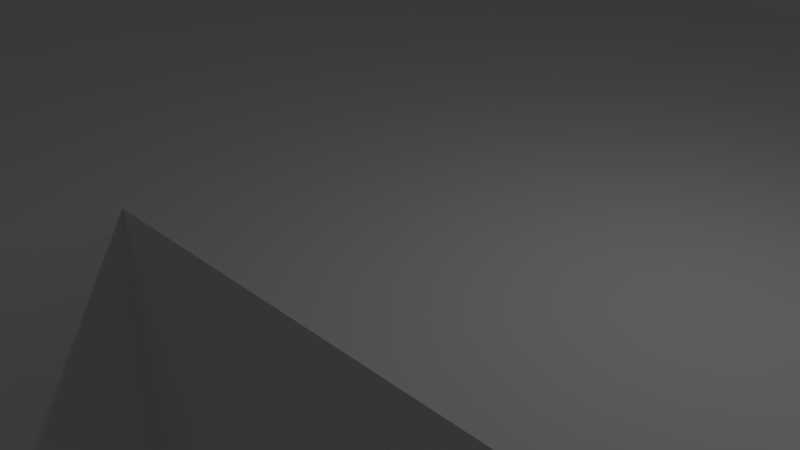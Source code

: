 # Source: oirion-80EDC.blend  (saved by Blender 2.78.0; exported with 4.5.12 LTS)
import bpy
from mathutils import Matrix  # noqa: F401  (used for matrix-valued properties, if any)

bpy.ops.wm.read_factory_settings(use_empty=True)
scene = bpy.context.scene
scene.name = 'Scene'

# ---- collections
col_collection_1 = bpy.data.collections.new('Collection 1'); scene.collection.children.link(col_collection_1)

# ---- materials (node trees are filled in below, after node groups)
mat_material_001 = bpy.data.materials.new('Material.001')
mat_material_001.alpha_threshold = 0.0
mat_material_001.use_transparent_shadow = False
mat_material_001.roughness = 0.5
mat_material_001.line_color = (0.0, 0.0, 0.0, 1.0)

# ---- material node trees

# ---- world
world_world = bpy.data.worlds.new('World'); scene.world = world_world
world_world.color = (0.05088, 0.05088, 0.05088)
world_world.use_sun_shadow = False
world_world.sun_shadow_jitter_overblur = 0.0
world_world.cycles.sampling_method = 'MANUAL'

# ---- cameras
cam_camera = bpy.data.cameras.new('Camera')
cam_camera.clip_end = 100.0
cam_camera.lens = 35.0
cam_camera.sensor_width = 32.0
cam_camera.sensor_height = 18.0
cam_camera.ortho_scale = 7.314
cam_camera.dof.focus_distance = 0.0
cam_camera.dof.aperture_fstop = 128.0

# ---- lights
light_lamp = bpy.data.lights.new('Lamp', 'POINT')
light_lamp.transmission_factor = 0.0
light_lamp.cutoff_distance = 30.0
light_lamp.energy = 100.0
light_lamp.shadow_buffer_clip_start = 1.001
light_lamp.shadow_soft_size = 0.1
light_lamp.shadow_maximum_resolution = 0.006
light_lamp.use_absolute_resolution = True

# ---- meshes
me_cube_001 = bpy.data.meshes.new('Cube.001')
me_cube_001.from_pydata([(1.0, 1.0, -1.0), (1.0, -1.0, -1.0), (-1.0, -1.0, -1.0), (-1.0, 1.0, -1.0), (1.0, 1.0, 1.0), (1.0, -1.0, 1.0), (-1.0, -1.0, 1.0), (-1.0, 1.0, 1.0), (1.0, -0.725, 1.0), (-1.0, -0.725, 1.0), (-1.0, -0.725, 0.06667), (1.0, -0.725, 0.06667), (-1.0, 0.725, 0.06667), (1.0, 0.725, 0.06667), (1.0, 0.725, 1.0), (-1.0, 0.725, 1.0), (0.7592, -0.5886, -1.0), (0.7592, -0.5886, 0.06667), (0.3592, -0.08857, -1.0), (0.3592, -0.08857, 0.06667), (0.7592, -0.08857, -1.0), (0.7592, -0.08857, 0.06667), (-0.04836, -0.6055, 0.06667), (0.1902, -0.6055, 0.06667), (-0.04836, -0.6055, -1.0), (0.3031, -0.6055, -1.0), (0.7516, -0.6055, -1.0), (0.7516, -0.6055, 0.06667), (-0.04836, -0.1055, -1.0), (-0.04836, -0.1055, 0.06667), (0.7516, -0.5886, -1.0), (0.7516, -0.5886, 0.06667), (0.3592, -0.1055, 0.06667), (0.3592, -0.1055, -1.0)], [], [(0, 1, 20, 18, 33, 28, 24, 25, 2, 3), (4, 7, 15, 14), (0, 4, 14, 13, 11, 8, 5, 1), (1, 5, 6, 2), (2, 6, 9, 10, 12, 15, 7, 3), (4, 0, 3, 7), (13, 12, 10, 23, 22, 29, 32, 19, 21, 11), (8, 9, 6, 5), (12, 13, 14, 15), (11, 10, 9, 8), (16, 17, 21, 20), (20, 21, 19, 18), (18, 19, 32, 33), (11, 21, 17, 31, 27, 23, 10), (2, 25, 26, 30, 16, 20, 1), (29, 28, 33, 32), (26, 27, 31, 30), (30, 31, 17, 16), (24, 22, 23, 27, 26, 25), (28, 29, 22, 24)])
me_cube_001.polygons.foreach_set('use_smooth', [1, 1, 1, 1, 1, 1, 0, 1, 0, 0, 0, 0, 0, 0, 1, 0, 0, 0, 0, 0])
me_cube_001.materials.append(mat_material_001)
me_cube_001.use_remesh_preserve_volume = False
me_cube_001.use_remesh_preserve_attributes = False
me_cube_001.use_mirror_vertex_groups = False
me_cube_001.update()
me_cube_003 = bpy.data.meshes.new('Cube.003')
me_cube_003.from_pydata([(-1.0, -1.0, -1.0), (-1.0, -1.0, 1.0), (-1.0, 1.0, -1.0), (-1.0, 1.0, 1.0), (1.0, -1.0, -1.0), (1.0, -1.0, 1.0), (1.0, 1.0, -1.0), (1.0, 1.0, 1.0), (1.0, -0.775, -0.412), (-1.0, -0.775, -0.412), (1.0, -0.6211, -0.412), (-1.0, -0.6211, -0.412), (-1.0, 0.7846, 0.6977), (1.0, 0.7846, 0.6977), (-1.0, 0.6307, 0.6977), (1.0, 0.6307, 0.6977), (1.0, 0.2847, 0.569), (-1.0, 0.2848, 0.5667), (1.0, -0.2838, 0.5718), (-1.0, -0.2837, 0.5695), (1.0, -0.26, 0.6239), (1.0, 0.2184, 0.6873), (-1.0, 0.2185, 0.685), (1.0, 0.2565, 0.632), (-1.0, 0.2566, 0.6297), (-1.0, 0.2457, 0.6455), (1.0, -0.2552, 0.6345), (-1.0, -0.2551, 0.6322), (1.0, 0.1719, 0.7328), (-1.0, 0.1721, 0.7304), (1.0, -0.2167, 0.6894), (1.0, -0.1807, 0.7241), (-1.0, -0.2166, 0.6871), (-1.0, -0.2328, 0.664), (1.0, 0.1189, 0.7666), (-1.0, 0.119, 0.7643), (1.0, -0.17, 0.7344), (-1.0, -0.1698, 0.7321), (1.0, 0.07291, 0.7833), (1.0, 0.0612, 0.7876), (-1.0, 0.06133, 0.7853), (1.0, -0.1166, 0.7678), (-1.0, -0.1165, 0.7654), (1.0, 0.001201, 0.7949), (-1.0, 0.001331, 0.7926), (1.0, -0.05885, 0.7882), (-1.0, -0.05872, 0.7859), (1.0, -0.3021, 0.3618), (-1.0, -0.302, 0.3594), (1.0, 0.3076, 0.4297), (-1.0, 0.3078, 0.4274), (1.0, 0.302, 0.5007), (-1.0, 0.3021, 0.4984), (1.0, -0.3077, 0.4327), (-1.0, -0.3076, 0.4304), (1.0, -0.3016, 0.5036), (-1.0, -0.3015, 0.5013), (1.0, 0.2583, 0.6279), (1.0, -0.3021, -0.1689), (-1.0, -0.3019, -0.1712), (1.0, -0.3077, -0.09792), (-1.0, -0.3076, -0.1002), (1.0, -0.3016, -0.02701), (-1.0, -0.3015, -0.02933), (-1.0, 0.2552, -0.305), (1.0, -0.172, -0.4009), (-1.0, -0.1719, -0.4033), (1.0, 0.2166, -0.3576), (-1.0, 0.2168, -0.3599), (1.0, -0.2185, -0.3555), (-1.0, -0.2184, -0.3578), (1.0, -0.119, -0.4348), (-1.0, -0.1188, -0.4371), (1.0, 0.1698, -0.4026), (-1.0, 0.17, -0.4049), (1.0, -0.06132, -0.4558), (-1.0, -0.06119, -0.4581), (1.0, 0.1165, -0.4359), (-1.0, 0.1167, -0.4383), (1.0, -0.001316, -0.4631), (-1.0, -0.001186, -0.4654), (1.0, 0.05874, -0.4564), (-1.0, 0.05887, -0.4587), (1.0, -0.301, -0.3041), (1.0, -0.2539, -0.3041), (-1.0, 0.2556, -0.3041), (-1.0, -0.2554, -0.3041), (-1.0, -0.301, -0.3041), (-0.2231, 0.2552, -0.3041), (1.0, 0.3144, -0.3041), (1.0, 0.2541, -0.3041), (-1.0, 0.3144, -0.3041), (-1.0, -0.301, -0.0276), (-1.0, -0.301, 0.3557), (-1.0, -0.301, -0.1749), (-1.0, -0.301, 0.03708), (1.0, 0.3144, 0.4232), (-1.0, 0.3144, 0.4232), (1.0, 0.3071, 0.4232), (-1.0, 0.3074, 0.4232), (1.0, -0.301, -0.02478), (1.0, -0.301, 0.01617), (1.0, -0.301, -0.1731), (1.0, -0.301, 0.3575), (1.0, -0.775, -0.4), (1.0, -0.8276, -0.4), (1.0, -0.8308, -0.4), (-1.0, -0.6211, -0.4), (-1.0, -0.775, -0.4), (-1.0, -0.8308, -0.4), (1.0, -0.5231, -0.4), (1.0, -0.6211, -0.4), (-1.0, -0.5231, -0.4), (1.0, -0.5231, 0.6441), (1.0, -0.5231, 0.6219), (1.0, -0.5231, 0.6909), (-1.0, -0.5231, 0.6909), (-1.0, -0.5231, 0.6752), (-1.0, -0.5607, 0.6909), (1.0, -0.8308, 0.6909), (-1.0, -0.8308, 0.6909), (-1.0, -0.8308, 0.4951), (1.0, 0.5231, -0.4), (-1.0, 0.5231, -0.4), (1.0, 0.8308, -0.4), (-1.0, 0.8308, -0.4), (1.0, 0.8308, 0.6909), (-1.0, 0.8308, 0.6909), (-1.0, 0.6307, 0.6909), (1.0, 0.7846, 0.6909), (-1.0, 0.7846, 0.6909), (1.0, 0.6307, 0.6909), (1.0, 0.5231, 0.6909), (-1.0, 0.5231, 0.6909), (1.0, 0.5231, 0.6299), (-1.0, 0.5231, 0.6349)], [], [(0, 1, 121, 109, 108, 9, 11, 107, 112, 117, 33, 27, 19, 56, 54, 48, 93, 95, 92, 63, 61, 59, 94, 87, 86, 70, 66, 72, 76, 80, 82, 78, 74, 68, 64, 85, 91, 97, 99, 50, 52, 17, 24, 25, 135, 123, 125, 127, 130, 12, 3, 2), (2, 3, 7, 6), (6, 7, 13, 129, 126, 124, 122, 134, 57, 16, 51, 49, 98, 96, 89, 90, 67, 73, 77, 81, 79, 75, 71, 65, 69, 84, 83, 102, 58, 60, 62, 100, 101, 103, 47, 53, 55, 18, 20, 114, 110, 111, 10, 8, 104, 105, 4), (4, 5, 1, 0), (2, 6, 4, 0), (7, 3, 1, 5), (11, 10, 111, 107), (4, 105, 106, 119, 115, 113, 31, 36, 41, 45, 43, 39, 38, 7, 5), (3, 118, 120, 121, 1), (9, 8, 10, 11), (8, 9, 108, 104), (3, 12, 14, 128, 133, 135, 25, 22, 29, 35, 40, 44, 46, 42, 37, 32, 33, 117, 116, 118), (15, 14, 12, 13), (49, 50, 99, 98), (38, 34, 28, 21, 23, 57, 134, 132, 131, 15, 13, 7), (23, 24, 17, 16, 57), (16, 17, 52, 51), (53, 54, 56, 55), (43, 44, 40, 39), (39, 40, 35, 34, 38), (41, 42, 46, 45), (21, 22, 25, 24, 23), (47, 48, 54, 53), (28, 29, 22, 21), (36, 37, 42, 41), (26, 27, 33, 32, 30), (55, 56, 19, 18), (51, 52, 50, 49), (45, 46, 44, 43), (34, 35, 29, 28), (18, 19, 27, 26, 20), (30, 32, 37, 36, 31), (60, 61, 63, 62), (67, 68, 74, 73), (75, 76, 72, 71), (71, 72, 66, 65), (73, 74, 78, 77), (77, 78, 82, 81), (69, 70, 86, 84), (58, 59, 61, 60), (79, 80, 76, 75), (62, 63, 92, 100), (65, 66, 70, 69), (81, 82, 80, 79), (97, 96, 98, 99), (83, 87, 94, 102), (101, 100, 92, 95, 93, 103), (90, 88, 64, 68, 67), (88, 85, 64), (103, 93, 48, 47), (102, 94, 59, 58), (91, 89, 96, 97), (87, 83, 84, 86), (89, 91, 85, 88, 90), (112, 110, 114, 113, 115, 116, 117), (119, 120, 118, 116, 115), (106, 109, 121, 120, 119), (109, 106, 105, 104, 108), (110, 112, 107, 111), (113, 114, 20, 26, 30, 31), (130, 129, 13, 12), (125, 124, 126, 127), (132, 133, 128, 131), (127, 126, 129, 130), (131, 128, 14, 15), (122, 123, 135, 133, 132, 134), (123, 122, 124, 125)])
me_cube_003.polygons.foreach_set('use_smooth', [1, 1, 1, 1, 1, 1, 1, 1, 1, 1, 1, 1, 1, 1, 1, 1, 1, 1, 1, 1, 1, 1, 1, 1, 1, 1, 1, 1, 1, 1, 1, 1, 1, 1, 1, 1, 1, 1, 1, 1, 1, 1, 1, 1, 1, 1, 1, 1, 1, 1, 1, 1, 1, 1, 0, 0, 0, 0, 0, 1, 1, 0, 0, 0, 1, 0, 0])
me_cube_003.use_remesh_preserve_volume = False
me_cube_003.use_remesh_preserve_attributes = False
me_cube_003.use_mirror_vertex_groups = False
me_cube_003.update()

# ---- objects
ob_lamp = bpy.data.objects.new('Lamp', light_lamp)
ob_camera = bpy.data.objects.new('Camera', cam_camera)
ob_cube_001 = bpy.data.objects.new('Cube.001', me_cube_001)
ob_cube = bpy.data.objects.new('Cube', me_cube_003)

# ---- transforms, parenting, visibility, modifiers, constraints
ob_lamp.location = (4.076, 1.005, 5.904)
ob_lamp.rotation_euler = (0.6503, 0.05522, 1.866)
ob_lamp.lock_rotations_4d = False
ob_lamp.empty_display_type = 'ARROWS'
ob_lamp.color = (0.0, 0.0, 0.0, 0.0)
ob_lamp.lineart.crease_threshold = 0.0
ob_camera.location = (7.481, -6.508, 5.344)
ob_camera.rotation_euler = (1.109, 0.0, 0.8149)
ob_camera.lock_rotations_4d = False
ob_camera.empty_display_type = 'ARROWS'
ob_camera.color = (0.0, 0.0, 0.0, 0.0)
ob_camera.display_type = 'WIRE'
ob_camera.lineart.crease_threshold = 0.0
ob_cube_001.location = (0.0, 0.0, 0.0)
ob_cube_001.scale = (50.0, 20.0, 7.5)
ob_cube_001.lock_rotations_4d = False
ob_cube_001.empty_display_type = 'ARROWS'
ob_cube_001.lineart.crease_threshold = 0.0
ob_cube.location = (-55.0, 0.0, 20.0)
ob_cube.scale = (5.0, 32.5, 27.5)
ob_cube.lineart.crease_threshold = 0.0
_m = ob_cube.modifiers.new('Boolean.001', 'BOOLEAN')
_m.operation = 'INTERSECT'
_m.solver = 'FAST'

# ---- collection membership
col_collection_1.objects.link(ob_lamp)
col_collection_1.objects.link(ob_camera)
col_collection_1.objects.link(ob_cube_001)
col_collection_1.objects.link(ob_cube)

# ---- scene / render settings (as saved in the file)
scene.camera = ob_camera
scene.frame_start = 1; scene.frame_end = 250; scene.frame_set(1)
scene.render.engine = 'BLENDER_EEVEE_NEXT'
scene.render.resolution_percentage = 50
scene.render.dither_intensity = 0.0
scene.cycles.use_denoising = False
scene.cycles.samples = 128
scene.cycles.sampling_pattern = 'TABULATED_SOBOL'
scene.cycles.light_sampling_threshold = 0.0
scene.cycles.use_adaptive_sampling = False
scene.cycles.use_light_tree = False
scene.cycles.blur_glossy = 0.0
scene.cycles.sample_clamp_indirect = 0.0
scene.view_settings.view_transform = 'Standard'
bpy.context.view_layer.update()
